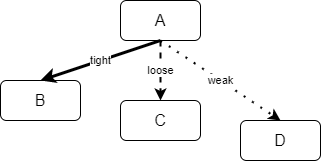

The diagram above was exported from draw.io. Its source (the exported page's mxGraphModel, read from the mxfile embedded in the PNG):
<mxGraphModel dx="622" dy="446" grid="1" gridSize="10" guides="1" tooltips="1" connect="1" arrows="1" fold="1" page="1" pageScale="1" pageWidth="200" pageHeight="112" math="0" shadow="0">
  <root>
    <mxCell id="0" />
    <mxCell id="1" parent="0" />
    <mxCell id="2" value="A" style="rounded=1;whiteSpace=wrap;html=1;fontSize=16;" parent="1" vertex="1">
      <mxGeometry x="120" width="80" height="40" as="geometry" />
    </mxCell>
    <mxCell id="3" value="B" style="rounded=1;whiteSpace=wrap;html=1;fontSize=16;" parent="1" vertex="1">
      <mxGeometry y="80" width="80" height="40" as="geometry" />
    </mxCell>
    <mxCell id="4" value="C" style="rounded=1;whiteSpace=wrap;html=1;fontSize=16;" parent="1" vertex="1">
      <mxGeometry x="120" y="100" width="80" height="40" as="geometry" />
    </mxCell>
    <mxCell id="5" value="tight" style="endArrow=classic;html=1;exitX=0.5;exitY=1;exitDx=0;exitDy=0;entryX=0.5;entryY=0;entryDx=0;entryDy=0;strokeWidth=3;" parent="1" source="2" target="3" edge="1">
      <mxGeometry width="50" height="50" relative="1" as="geometry">
        <mxPoint x="160" y="260" as="sourcePoint" />
        <mxPoint x="210" y="210" as="targetPoint" />
      </mxGeometry>
    </mxCell>
    <mxCell id="6" value="loose" style="endArrow=classic;html=1;entryX=0.5;entryY=0;entryDx=0;entryDy=0;dashed=1;exitX=0.5;exitY=1;exitDx=0;exitDy=0;strokeWidth=2;" parent="1" source="2" target="4" edge="1">
      <mxGeometry width="50" height="50" relative="1" as="geometry">
        <mxPoint x="120" y="40" as="sourcePoint" />
        <mxPoint x="210" y="210" as="targetPoint" />
      </mxGeometry>
    </mxCell>
    <mxCell id="7" value="D" style="rounded=1;whiteSpace=wrap;html=1;fontSize=16;" parent="1" vertex="1">
      <mxGeometry x="240" y="120" width="80" height="40" as="geometry" />
    </mxCell>
    <mxCell id="9" value="weak" style="endArrow=classic;html=1;entryX=0.5;entryY=0;entryDx=0;entryDy=0;dashed=1;exitX=0.5;exitY=1;exitDx=0;exitDy=0;dashPattern=1 4;strokeWidth=2;" parent="1" source="2" target="7" edge="1">
      <mxGeometry width="50" height="50" relative="1" as="geometry">
        <mxPoint x="110" y="50" as="sourcePoint" />
        <mxPoint x="170" y="90" as="targetPoint" />
      </mxGeometry>
    </mxCell>
  </root>
</mxGraphModel>